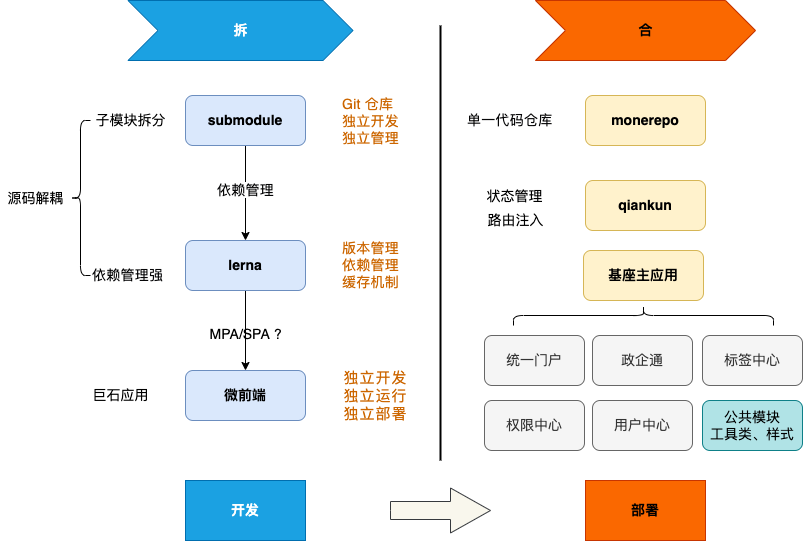

The diagram above was exported from draw.io. Its source (the exported page's mxGraphModel, read from the mxfile embedded in the PNG):
<mxGraphModel dx="1245" dy="955" grid="1" gridSize="10" guides="1" tooltips="1" connect="1" arrows="1" fold="1" page="1" pageScale="1" pageWidth="827" pageHeight="1169" math="0" shadow="0">
  <root>
    <mxCell id="-Sp6rOA_hsVc7NQpMMu2-0" />
    <mxCell id="-Sp6rOA_hsVc7NQpMMu2-1" parent="-Sp6rOA_hsVc7NQpMMu2-0" />
    <mxCell id="oNh-2N2JjMu3XjeDBvBb-0" style="edgeStyle=orthogonalEdgeStyle;rounded=0;orthogonalLoop=1;jettySize=auto;html=1;exitX=0.5;exitY=1;exitDx=0;exitDy=0;entryX=0.5;entryY=0;entryDx=0;entryDy=0;fontSize=14;fontStyle=1" edge="1" parent="-Sp6rOA_hsVc7NQpMMu2-1" source="-Sp6rOA_hsVc7NQpMMu2-2" target="nJYxt3VLEED9JKvzvmyd-0">
      <mxGeometry relative="1" as="geometry" />
    </mxCell>
    <mxCell id="-Sp6rOA_hsVc7NQpMMu2-2" value="submodule" style="rounded=1;whiteSpace=wrap;html=1;fontSize=14;fillColor=#dae8fc;strokeColor=#6c8ebf;fontStyle=1" parent="-Sp6rOA_hsVc7NQpMMu2-1" vertex="1">
      <mxGeometry x="198" y="255" width="120" height="50" as="geometry" />
    </mxCell>
    <mxCell id="nJYxt3VLEED9JKvzvmyd-16" value="" style="edgeStyle=orthogonalEdgeStyle;rounded=0;orthogonalLoop=1;jettySize=auto;html=1;fontSize=14;fontStyle=1" parent="-Sp6rOA_hsVc7NQpMMu2-1" source="nJYxt3VLEED9JKvzvmyd-0" target="nJYxt3VLEED9JKvzvmyd-6" edge="1">
      <mxGeometry relative="1" as="geometry" />
    </mxCell>
    <mxCell id="nJYxt3VLEED9JKvzvmyd-0" value="lerna" style="rounded=1;whiteSpace=wrap;html=1;fontSize=14;fillColor=#dae8fc;strokeColor=#6c8ebf;fontStyle=1" parent="-Sp6rOA_hsVc7NQpMMu2-1" vertex="1">
      <mxGeometry x="198" y="400" width="120" height="50" as="geometry" />
    </mxCell>
    <mxCell id="nJYxt3VLEED9JKvzvmyd-1" value="源码解耦" style="text;html=1;align=center;verticalAlign=middle;resizable=0;points=[];autosize=1;strokeColor=none;fillColor=none;fontSize=14;" parent="-Sp6rOA_hsVc7NQpMMu2-1" vertex="1">
      <mxGeometry x="13" y="347.5" width="70" height="20" as="geometry" />
    </mxCell>
    <mxCell id="nJYxt3VLEED9JKvzvmyd-2" value="子模块拆分" style="text;html=1;align=center;verticalAlign=middle;resizable=0;points=[];autosize=1;strokeColor=none;fillColor=none;fontSize=14;" parent="-Sp6rOA_hsVc7NQpMMu2-1" vertex="1">
      <mxGeometry x="98" y="270" width="90" height="20" as="geometry" />
    </mxCell>
    <mxCell id="nJYxt3VLEED9JKvzvmyd-4" value="&lt;meta charset=&quot;utf-8&quot;&gt;&lt;span style=&quot;color: rgb(6, 6, 7); font-size: 14px; font-style: normal; font-weight: 400; letter-spacing: 0.25px; text-align: left; text-indent: 0px; text-transform: none; word-spacing: 0px; background-color: rgb(255, 255, 255); display: inline; float: none;&quot;&gt;依赖管理强&lt;/span&gt;" style="text;whiteSpace=wrap;html=1;fontSize=14;" parent="-Sp6rOA_hsVc7NQpMMu2-1" vertex="1">
      <mxGeometry x="103" y="420" width="85" height="30" as="geometry" />
    </mxCell>
    <mxCell id="nJYxt3VLEED9JKvzvmyd-6" value="微前端" style="rounded=1;whiteSpace=wrap;html=1;fontSize=14;fillColor=#dae8fc;strokeColor=#6c8ebf;fontStyle=1" parent="-Sp6rOA_hsVc7NQpMMu2-1" vertex="1">
      <mxGeometry x="198" y="530" width="120" height="50" as="geometry" />
    </mxCell>
    <mxCell id="nJYxt3VLEED9JKvzvmyd-7" value="状态管理&lt;br&gt;" style="text;html=1;align=center;verticalAlign=middle;resizable=0;points=[];autosize=1;strokeColor=none;fillColor=none;fontSize=14;" parent="-Sp6rOA_hsVc7NQpMMu2-1" vertex="1">
      <mxGeometry x="492" y="346" width="70" height="20" as="geometry" />
    </mxCell>
    <mxCell id="nJYxt3VLEED9JKvzvmyd-9" value="巨石应用" style="text;html=1;align=center;verticalAlign=middle;resizable=0;points=[];autosize=1;strokeColor=none;fillColor=none;fontSize=14;" parent="-Sp6rOA_hsVc7NQpMMu2-1" vertex="1">
      <mxGeometry x="98" y="545" width="70" height="20" as="geometry" />
    </mxCell>
    <mxCell id="nJYxt3VLEED9JKvzvmyd-10" value="&lt;span style=&quot;font-family: bold; font-size: 15px; letter-spacing: 1px; text-align: left; background-color: rgb(255, 255, 255);&quot;&gt;独立开发&lt;br&gt;&lt;/span&gt;&lt;span style=&quot;font-family: bold; font-size: 15px; letter-spacing: 1px; text-align: left; background-color: rgb(255, 255, 255);&quot;&gt;独立运行&lt;br&gt;独立部署&lt;br&gt;&lt;/span&gt;" style="text;html=1;align=center;verticalAlign=middle;resizable=0;points=[];autosize=1;strokeColor=none;fillColor=none;fontSize=14;fontColor=#CC6600;fontStyle=0" parent="-Sp6rOA_hsVc7NQpMMu2-1" vertex="1">
      <mxGeometry x="348" y="525" width="80" height="60" as="geometry" />
    </mxCell>
    <mxCell id="nJYxt3VLEED9JKvzvmyd-18" value="monerepo" style="rounded=1;whiteSpace=wrap;html=1;fontSize=14;fillColor=#fff2cc;strokeColor=#d6b656;fontStyle=1" parent="-Sp6rOA_hsVc7NQpMMu2-1" vertex="1">
      <mxGeometry x="598" y="255" width="120" height="50" as="geometry" />
    </mxCell>
    <mxCell id="nJYxt3VLEED9JKvzvmyd-21" value="开发" style="rounded=0;whiteSpace=wrap;html=1;fontSize=14;fillColor=#1ba1e2;fontColor=#ffffff;strokeColor=#006EAF;fontStyle=1" parent="-Sp6rOA_hsVc7NQpMMu2-1" vertex="1">
      <mxGeometry x="198" y="640" width="120" height="60" as="geometry" />
    </mxCell>
    <mxCell id="nJYxt3VLEED9JKvzvmyd-22" value="部署" style="rounded=0;whiteSpace=wrap;html=1;fontSize=14;fillColor=#fa6800;fontColor=#000000;strokeColor=#C73500;fontStyle=1" parent="-Sp6rOA_hsVc7NQpMMu2-1" vertex="1">
      <mxGeometry x="598" y="640" width="120" height="60" as="geometry" />
    </mxCell>
    <mxCell id="nJYxt3VLEED9JKvzvmyd-23" value="&lt;span style=&quot;color: rgb(6 , 6 , 7) ; letter-spacing: 0.25px ; text-align: left ; background-color: rgb(255 , 255 , 255)&quot;&gt;依赖管理&lt;/span&gt;" style="text;html=1;align=center;verticalAlign=middle;resizable=0;points=[];autosize=1;strokeColor=none;fillColor=none;fontSize=14;" parent="-Sp6rOA_hsVc7NQpMMu2-1" vertex="1">
      <mxGeometry x="223" y="340" width="70" height="20" as="geometry" />
    </mxCell>
    <mxCell id="nJYxt3VLEED9JKvzvmyd-25" value="MPA/SPA ?" style="text;html=1;align=center;verticalAlign=middle;resizable=0;points=[];autosize=1;strokeColor=none;fillColor=none;fontSize=14;" parent="-Sp6rOA_hsVc7NQpMMu2-1" vertex="1">
      <mxGeometry x="213" y="484" width="90" height="20" as="geometry" />
    </mxCell>
    <mxCell id="nJYxt3VLEED9JKvzvmyd-26" value="qiankun" style="rounded=1;whiteSpace=wrap;html=1;fontSize=14;fillColor=#fff2cc;strokeColor=#d6b656;fontStyle=1" parent="-Sp6rOA_hsVc7NQpMMu2-1" vertex="1">
      <mxGeometry x="598" y="340" width="120" height="50" as="geometry" />
    </mxCell>
    <mxCell id="nJYxt3VLEED9JKvzvmyd-32" value="合" style="html=1;shadow=0;dashed=0;align=center;verticalAlign=middle;shape=mxgraph.arrows2.arrow;dy=0;dx=30;notch=30;fontSize=14;fillColor=#fa6800;strokeColor=#C73500;fontColor=#000000;fontStyle=1" parent="-Sp6rOA_hsVc7NQpMMu2-1" vertex="1">
      <mxGeometry x="548" y="160" width="220" height="60" as="geometry" />
    </mxCell>
    <mxCell id="nJYxt3VLEED9JKvzvmyd-33" value="拆" style="html=1;shadow=0;dashed=0;align=center;verticalAlign=middle;shape=mxgraph.arrows2.arrow;dy=0;dx=30;notch=30;fontSize=14;fillColor=#1ba1e2;strokeColor=#006EAF;fontColor=#ffffff;fontStyle=1" parent="-Sp6rOA_hsVc7NQpMMu2-1" vertex="1">
      <mxGeometry x="140.5" y="160" width="225" height="60" as="geometry" />
    </mxCell>
    <mxCell id="nJYxt3VLEED9JKvzvmyd-34" value="" style="line;strokeWidth=2;direction=south;html=1;fontSize=14;" parent="-Sp6rOA_hsVc7NQpMMu2-1" vertex="1">
      <mxGeometry x="448" y="185" width="10" height="435" as="geometry" />
    </mxCell>
    <mxCell id="nJYxt3VLEED9JKvzvmyd-35" value="&lt;span style=&quot;color: rgb(6 , 6 , 7) ; letter-spacing: 0.25px ; background-color: rgb(255 , 255 , 255)&quot;&gt;单一代码仓库&lt;/span&gt;" style="text;whiteSpace=wrap;html=1;fontSize=14;" parent="-Sp6rOA_hsVc7NQpMMu2-1" vertex="1">
      <mxGeometry x="478" y="265" width="120" height="30" as="geometry" />
    </mxCell>
    <mxCell id="nJYxt3VLEED9JKvzvmyd-37" value="&lt;span class=&quot;&quot; style=&quot;margin: 0px; padding: 0px; border: 0px; font-stretch: inherit; line-height: inherit; vertical-align: baseline; letter-spacing: 0.25px; text-align: left; background-color: rgb(255, 255, 255);&quot;&gt;版本管理&lt;br&gt;&lt;span class=&quot;&quot; style=&quot;margin: 0px ; padding: 0px ; border: 0px ; font-stretch: inherit ; line-height: inherit ; font-family: , &amp;quot;system-ui&amp;quot; , &amp;quot;helvetica neue&amp;quot; , &amp;quot;helvetica&amp;quot; , &amp;quot;segoe ui&amp;quot; , &amp;quot;arial&amp;quot; , &amp;quot;roboto&amp;quot; , &amp;quot;pingfang sc&amp;quot; , &amp;quot;miui&amp;quot; , &amp;quot;hiragino sans gb&amp;quot; , &amp;quot;microsoft yahei&amp;quot; , sans-serif ; vertical-align: baseline&quot;&gt;依赖管理&lt;br&gt;&lt;span style=&quot;margin: 0px ; padding: 0px ; border: 0px ; font-stretch: inherit ; line-height: inherit ; vertical-align: baseline&quot;&gt;缓存机制&lt;/span&gt;&lt;/span&gt;&lt;br&gt;&lt;/span&gt;" style="text;html=1;align=center;verticalAlign=middle;resizable=0;points=[];autosize=1;strokeColor=none;fillColor=none;fontSize=14;fontColor=#CC6600;fontStyle=0" parent="-Sp6rOA_hsVc7NQpMMu2-1" vertex="1">
      <mxGeometry x="348" y="395" width="70" height="60" as="geometry" />
    </mxCell>
    <mxCell id="nJYxt3VLEED9JKvzvmyd-38" value="" style="shape=curlyBracket;whiteSpace=wrap;html=1;rounded=1;fontSize=14;" parent="-Sp6rOA_hsVc7NQpMMu2-1" vertex="1">
      <mxGeometry x="83" y="280" width="20" height="155" as="geometry" />
    </mxCell>
    <mxCell id="xalV4_nwak4Vuwq9S_Gk-1" value="" style="html=1;shadow=0;dashed=0;align=center;verticalAlign=middle;shape=mxgraph.arrows2.arrow;dy=0.6;dx=40;notch=0;fontSize=14;fillColor=#f9f7ed;strokeColor=#36393d;" vertex="1" parent="-Sp6rOA_hsVc7NQpMMu2-1">
      <mxGeometry x="403" y="647.5" width="100" height="45" as="geometry" />
    </mxCell>
    <mxCell id="xalV4_nwak4Vuwq9S_Gk-4" value="&lt;span style=&quot;font-size: 14px; font-style: normal; letter-spacing: 0.25px; text-align: left; text-indent: 0px; text-transform: none; word-spacing: 0px; background-color: rgb(255, 255, 255); display: inline; float: none;&quot;&gt;Git 仓库&lt;br&gt;独立开发&lt;br&gt;独立管理&lt;/span&gt;" style="text;whiteSpace=wrap;html=1;fontSize=14;fontColor=#CC6600;fontStyle=0" vertex="1" parent="-Sp6rOA_hsVc7NQpMMu2-1">
      <mxGeometry x="353" y="248.5" width="80" height="65" as="geometry" />
    </mxCell>
    <mxCell id="oNh-2N2JjMu3XjeDBvBb-1" value="路由注入" style="text;html=1;align=center;verticalAlign=middle;resizable=0;points=[];autosize=1;strokeColor=none;fillColor=none;fontSize=14;" vertex="1" parent="-Sp6rOA_hsVc7NQpMMu2-1">
      <mxGeometry x="493" y="370" width="70" height="20" as="geometry" />
    </mxCell>
    <mxCell id="oNh-2N2JjMu3XjeDBvBb-4" value="基座主应用" style="rounded=1;whiteSpace=wrap;html=1;fontSize=14;fillColor=#fff2cc;strokeColor=#d6b656;fontStyle=1" vertex="1" parent="-Sp6rOA_hsVc7NQpMMu2-1">
      <mxGeometry x="596" y="410" width="120" height="50" as="geometry" />
    </mxCell>
    <mxCell id="oNh-2N2JjMu3XjeDBvBb-5" value="统一门户" style="rounded=1;whiteSpace=wrap;html=1;fontSize=14;fillColor=#f5f5f5;strokeColor=#666666;fontColor=#333333;" vertex="1" parent="-Sp6rOA_hsVc7NQpMMu2-1">
      <mxGeometry x="497" y="495" width="100" height="50" as="geometry" />
    </mxCell>
    <mxCell id="oNh-2N2JjMu3XjeDBvBb-6" value="政企通" style="rounded=1;whiteSpace=wrap;html=1;fontSize=14;fillColor=#f5f5f5;strokeColor=#666666;fontColor=#333333;" vertex="1" parent="-Sp6rOA_hsVc7NQpMMu2-1">
      <mxGeometry x="605" y="495" width="100" height="50" as="geometry" />
    </mxCell>
    <mxCell id="oNh-2N2JjMu3XjeDBvBb-7" value="标签中心" style="rounded=1;whiteSpace=wrap;html=1;fontSize=14;fillColor=#f5f5f5;strokeColor=#666666;fontColor=#333333;" vertex="1" parent="-Sp6rOA_hsVc7NQpMMu2-1">
      <mxGeometry x="715" y="495" width="100" height="50" as="geometry" />
    </mxCell>
    <mxCell id="oNh-2N2JjMu3XjeDBvBb-8" value="用户中心" style="rounded=1;whiteSpace=wrap;html=1;fontSize=14;fillColor=#f5f5f5;strokeColor=#666666;fontColor=#333333;" vertex="1" parent="-Sp6rOA_hsVc7NQpMMu2-1">
      <mxGeometry x="605" y="560" width="100" height="50" as="geometry" />
    </mxCell>
    <mxCell id="oNh-2N2JjMu3XjeDBvBb-9" value="权限中心" style="rounded=1;whiteSpace=wrap;html=1;fontSize=14;fillColor=#f5f5f5;strokeColor=#666666;fontColor=#333333;" vertex="1" parent="-Sp6rOA_hsVc7NQpMMu2-1">
      <mxGeometry x="497" y="560" width="100" height="50" as="geometry" />
    </mxCell>
    <mxCell id="oNh-2N2JjMu3XjeDBvBb-10" value="公共模块&lt;br&gt;工具类、样式" style="rounded=1;whiteSpace=wrap;html=1;fontSize=14;fillColor=#b0e3e6;strokeColor=#0e8088;" vertex="1" parent="-Sp6rOA_hsVc7NQpMMu2-1">
      <mxGeometry x="715" y="560" width="100" height="50" as="geometry" />
    </mxCell>
    <mxCell id="oNh-2N2JjMu3XjeDBvBb-11" value="" style="shape=curlyBracket;whiteSpace=wrap;html=1;rounded=1;fontSize=14;rotation=90;" vertex="1" parent="-Sp6rOA_hsVc7NQpMMu2-1">
      <mxGeometry x="646" y="345" width="20" height="260" as="geometry" />
    </mxCell>
  </root>
</mxGraphModel>